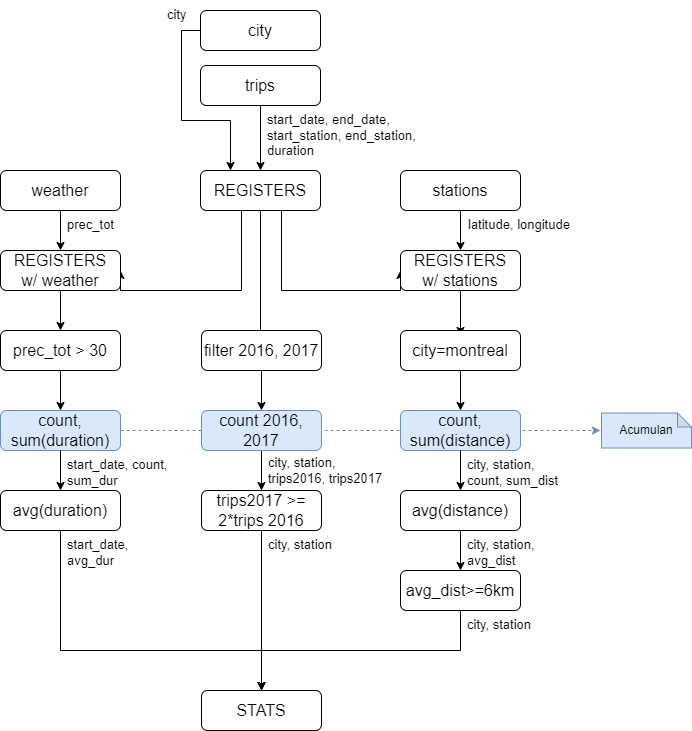

The diagram above was exported from draw.io. Its source (the exported page's mxGraphModel, read from the mxfile embedded in the PNG):
<mxGraphModel dx="581" dy="754" grid="1" gridSize="10" guides="1" tooltips="1" connect="1" arrows="1" fold="1" page="1" pageScale="1" pageWidth="827" pageHeight="1169" math="0" shadow="0">
  <root>
    <mxCell id="ctMQV1TRuyJpqfgtqiiJ-0" />
    <mxCell id="ctMQV1TRuyJpqfgtqiiJ-1" parent="ctMQV1TRuyJpqfgtqiiJ-0" />
    <mxCell id="hTInt2wlnlQFIWplcIHN-5" style="edgeStyle=orthogonalEdgeStyle;rounded=0;orthogonalLoop=1;jettySize=auto;html=1;" parent="ctMQV1TRuyJpqfgtqiiJ-1" source="ctMQV1TRuyJpqfgtqiiJ-3" target="hTInt2wlnlQFIWplcIHN-3" edge="1">
      <mxGeometry relative="1" as="geometry" />
    </mxCell>
    <mxCell id="ctMQV1TRuyJpqfgtqiiJ-3" value="weather" style="rounded=1;whiteSpace=wrap;html=1;fontSize=16;" parent="ctMQV1TRuyJpqfgtqiiJ-1" vertex="1">
      <mxGeometry x="79" y="320" width="120" height="40" as="geometry" />
    </mxCell>
    <mxCell id="hTInt2wlnlQFIWplcIHN-6" style="edgeStyle=orthogonalEdgeStyle;rounded=0;orthogonalLoop=1;jettySize=auto;html=1;entryX=0.5;entryY=0;entryDx=0;entryDy=0;" parent="ctMQV1TRuyJpqfgtqiiJ-1" source="ctMQV1TRuyJpqfgtqiiJ-5" target="hTInt2wlnlQFIWplcIHN-4" edge="1">
      <mxGeometry relative="1" as="geometry" />
    </mxCell>
    <mxCell id="ctMQV1TRuyJpqfgtqiiJ-5" value="stations" style="rounded=1;whiteSpace=wrap;html=1;fontSize=16;" parent="ctMQV1TRuyJpqfgtqiiJ-1" vertex="1">
      <mxGeometry x="479" y="320" width="120" height="40" as="geometry" />
    </mxCell>
    <mxCell id="hTInt2wlnlQFIWplcIHN-1" style="edgeStyle=orthogonalEdgeStyle;rounded=0;orthogonalLoop=1;jettySize=auto;html=1;entryX=0.5;entryY=0;entryDx=0;entryDy=0;" parent="ctMQV1TRuyJpqfgtqiiJ-1" source="ctMQV1TRuyJpqfgtqiiJ-7" target="ctMQV1TRuyJpqfgtqiiJ-11" edge="1">
      <mxGeometry relative="1" as="geometry" />
    </mxCell>
    <mxCell id="ctMQV1TRuyJpqfgtqiiJ-7" value="trips" style="rounded=1;whiteSpace=wrap;html=1;fontSize=16;" parent="ctMQV1TRuyJpqfgtqiiJ-1" vertex="1">
      <mxGeometry x="279" y="215" width="120" height="40" as="geometry" />
    </mxCell>
    <mxCell id="hTInt2wlnlQFIWplcIHN-2" style="edgeStyle=orthogonalEdgeStyle;rounded=0;orthogonalLoop=1;jettySize=auto;html=1;" parent="ctMQV1TRuyJpqfgtqiiJ-1" source="ctMQV1TRuyJpqfgtqiiJ-11" edge="1">
      <mxGeometry relative="1" as="geometry">
        <mxPoint x="339" y="505" as="targetPoint" />
      </mxGeometry>
    </mxCell>
    <mxCell id="hTInt2wlnlQFIWplcIHN-9" style="edgeStyle=orthogonalEdgeStyle;rounded=0;orthogonalLoop=1;jettySize=auto;html=1;entryX=1;entryY=0.5;entryDx=0;entryDy=0;" parent="ctMQV1TRuyJpqfgtqiiJ-1" source="ctMQV1TRuyJpqfgtqiiJ-11" target="hTInt2wlnlQFIWplcIHN-3" edge="1">
      <mxGeometry relative="1" as="geometry">
        <Array as="points">
          <mxPoint x="320" y="440" />
        </Array>
      </mxGeometry>
    </mxCell>
    <mxCell id="hTInt2wlnlQFIWplcIHN-10" style="edgeStyle=orthogonalEdgeStyle;rounded=0;orthogonalLoop=1;jettySize=auto;html=1;entryX=0;entryY=0.5;entryDx=0;entryDy=0;" parent="ctMQV1TRuyJpqfgtqiiJ-1" source="ctMQV1TRuyJpqfgtqiiJ-11" target="hTInt2wlnlQFIWplcIHN-4" edge="1">
      <mxGeometry relative="1" as="geometry">
        <Array as="points">
          <mxPoint x="360" y="440" />
        </Array>
      </mxGeometry>
    </mxCell>
    <mxCell id="ctMQV1TRuyJpqfgtqiiJ-11" value="REGISTERS" style="rounded=1;whiteSpace=wrap;html=1;fontSize=16;" parent="ctMQV1TRuyJpqfgtqiiJ-1" vertex="1">
      <mxGeometry x="279" y="320" width="120" height="40" as="geometry" />
    </mxCell>
    <mxCell id="ctMQV1TRuyJpqfgtqiiJ-12" value="start_date, end_date,&lt;br style=&quot;font-size: 13px;&quot;&gt;start_station, end_station,&lt;br style=&quot;font-size: 13px;&quot;&gt;duration" style="text;html=1;strokeColor=none;fillColor=none;align=left;verticalAlign=top;whiteSpace=wrap;rounded=0;fontSize=13;spacingLeft=5;" parent="ctMQV1TRuyJpqfgtqiiJ-1" vertex="1">
      <mxGeometry x="339" y="255" width="180" height="80" as="geometry" />
    </mxCell>
    <mxCell id="ctMQV1TRuyJpqfgtqiiJ-13" value="latitude, longitude" style="text;html=1;strokeColor=none;fillColor=none;align=left;verticalAlign=top;whiteSpace=wrap;rounded=0;fontSize=13;spacingLeft=5;spacingTop=0;horizontal=1;" parent="ctMQV1TRuyJpqfgtqiiJ-1" vertex="1">
      <mxGeometry x="540" y="360" width="140" height="40" as="geometry" />
    </mxCell>
    <mxCell id="ctMQV1TRuyJpqfgtqiiJ-14" value="prec_tot" style="text;html=1;strokeColor=none;fillColor=none;align=left;verticalAlign=top;whiteSpace=wrap;rounded=0;fontSize=13;spacingLeft=5;" parent="ctMQV1TRuyJpqfgtqiiJ-1" vertex="1">
      <mxGeometry x="139" y="360" width="100" height="40" as="geometry" />
    </mxCell>
    <mxCell id="hTInt2wlnlQFIWplcIHN-0" style="edgeStyle=orthogonalEdgeStyle;rounded=0;orthogonalLoop=1;jettySize=auto;html=1;entryX=0.25;entryY=0;entryDx=0;entryDy=0;" parent="ctMQV1TRuyJpqfgtqiiJ-1" source="ctMQV1TRuyJpqfgtqiiJ-16" target="ctMQV1TRuyJpqfgtqiiJ-11" edge="1">
      <mxGeometry relative="1" as="geometry">
        <Array as="points">
          <mxPoint x="260" y="180" />
          <mxPoint x="260" y="270" />
          <mxPoint x="309" y="270" />
        </Array>
      </mxGeometry>
    </mxCell>
    <mxCell id="ctMQV1TRuyJpqfgtqiiJ-16" value="city" style="rounded=1;whiteSpace=wrap;html=1;fontSize=16;" parent="ctMQV1TRuyJpqfgtqiiJ-1" vertex="1">
      <mxGeometry x="279" y="160" width="120" height="40" as="geometry" />
    </mxCell>
    <mxCell id="ctMQV1TRuyJpqfgtqiiJ-17" style="edgeStyle=orthogonalEdgeStyle;rounded=0;orthogonalLoop=1;jettySize=auto;html=1;exitX=0.5;exitY=1;exitDx=0;exitDy=0;entryX=0.5;entryY=0;entryDx=0;entryDy=0;fontSize=16;" parent="ctMQV1TRuyJpqfgtqiiJ-1" source="ctMQV1TRuyJpqfgtqiiJ-18" target="ctMQV1TRuyJpqfgtqiiJ-21" edge="1">
      <mxGeometry relative="1" as="geometry" />
    </mxCell>
    <mxCell id="ctMQV1TRuyJpqfgtqiiJ-18" value="prec_tot &amp;gt; 30" style="rounded=1;whiteSpace=wrap;html=1;fontSize=16;" parent="ctMQV1TRuyJpqfgtqiiJ-1" vertex="1">
      <mxGeometry x="79" y="480" width="120" height="40" as="geometry" />
    </mxCell>
    <mxCell id="ctMQV1TRuyJpqfgtqiiJ-20" style="edgeStyle=none;rounded=0;orthogonalLoop=1;jettySize=auto;html=1;fillColor=#dae8fc;strokeColor=#6c8ebf;dashed=1;" parent="ctMQV1TRuyJpqfgtqiiJ-1" source="ctMQV1TRuyJpqfgtqiiJ-21" edge="1">
      <mxGeometry relative="1" as="geometry">
        <mxPoint x="679" y="580" as="targetPoint" />
      </mxGeometry>
    </mxCell>
    <mxCell id="ctMQV1TRuyJpqfgtqiiJ-21" value="count, sum(duration)" style="rounded=1;whiteSpace=wrap;html=1;fontSize=16;fillColor=#dae8fc;strokeColor=#6c8ebf;" parent="ctMQV1TRuyJpqfgtqiiJ-1" vertex="1">
      <mxGeometry x="79" y="560" width="120" height="40" as="geometry" />
    </mxCell>
    <mxCell id="ctMQV1TRuyJpqfgtqiiJ-29" value="start_date,&lt;br&gt;avg_dur" style="text;html=1;strokeColor=none;fillColor=none;align=left;verticalAlign=top;whiteSpace=wrap;rounded=0;fontSize=13;spacingLeft=5;spacingTop=0;horizontal=1;" parent="ctMQV1TRuyJpqfgtqiiJ-1" vertex="1">
      <mxGeometry x="139" y="680" width="140" height="40" as="geometry" />
    </mxCell>
    <mxCell id="ctMQV1TRuyJpqfgtqiiJ-35" value="city, station,&lt;br&gt;trips2016, trips2017" style="text;html=1;strokeColor=none;fillColor=none;align=left;verticalAlign=top;whiteSpace=wrap;rounded=0;fontSize=13;spacingLeft=5;spacingTop=0;horizontal=1;" parent="ctMQV1TRuyJpqfgtqiiJ-1" vertex="1">
      <mxGeometry x="340" y="597.5" width="180" height="40" as="geometry" />
    </mxCell>
    <mxCell id="ctMQV1TRuyJpqfgtqiiJ-37" value="STATS" style="rounded=1;whiteSpace=wrap;html=1;fontSize=16;" parent="ctMQV1TRuyJpqfgtqiiJ-1" vertex="1">
      <mxGeometry x="280" y="840" width="120" height="40" as="geometry" />
    </mxCell>
    <mxCell id="ctMQV1TRuyJpqfgtqiiJ-38" value="city" style="text;html=1;strokeColor=none;fillColor=none;align=left;verticalAlign=top;whiteSpace=wrap;rounded=0;fontSize=13;spacingLeft=5;" parent="ctMQV1TRuyJpqfgtqiiJ-1" vertex="1">
      <mxGeometry x="239" y="150" width="41" height="30" as="geometry" />
    </mxCell>
    <mxCell id="ctMQV1TRuyJpqfgtqiiJ-41" value="" style="edgeStyle=orthogonalEdgeStyle;rounded=0;orthogonalLoop=1;jettySize=auto;html=1;exitX=0.5;exitY=1;exitDx=0;exitDy=0;entryX=0.5;entryY=0;entryDx=0;entryDy=0;" parent="ctMQV1TRuyJpqfgtqiiJ-1" source="ctMQV1TRuyJpqfgtqiiJ-21" target="ctMQV1TRuyJpqfgtqiiJ-42" edge="1">
      <mxGeometry relative="1" as="geometry">
        <Array as="points" />
        <mxPoint x="139" y="600" as="sourcePoint" />
        <mxPoint x="339" y="760" as="targetPoint" />
      </mxGeometry>
    </mxCell>
    <mxCell id="hTInt2wlnlQFIWplcIHN-26" style="edgeStyle=orthogonalEdgeStyle;rounded=0;orthogonalLoop=1;jettySize=auto;html=1;" parent="ctMQV1TRuyJpqfgtqiiJ-1" source="ctMQV1TRuyJpqfgtqiiJ-42" target="ctMQV1TRuyJpqfgtqiiJ-37" edge="1">
      <mxGeometry relative="1" as="geometry">
        <Array as="points">
          <mxPoint x="139" y="800" />
          <mxPoint x="340" y="800" />
        </Array>
      </mxGeometry>
    </mxCell>
    <mxCell id="ctMQV1TRuyJpqfgtqiiJ-42" value="avg(duration)" style="rounded=1;whiteSpace=wrap;html=1;fontSize=16;" parent="ctMQV1TRuyJpqfgtqiiJ-1" vertex="1">
      <mxGeometry x="79" y="640" width="120" height="40" as="geometry" />
    </mxCell>
    <mxCell id="ctMQV1TRuyJpqfgtqiiJ-43" value="start_date, count,&lt;br&gt;sum_dur" style="text;html=1;strokeColor=none;fillColor=none;align=left;verticalAlign=top;whiteSpace=wrap;rounded=0;fontSize=13;spacingLeft=5;spacingTop=0;horizontal=1;" parent="ctMQV1TRuyJpqfgtqiiJ-1" vertex="1">
      <mxGeometry x="139" y="600" width="140" height="40" as="geometry" />
    </mxCell>
    <mxCell id="ctMQV1TRuyJpqfgtqiiJ-47" value="Acumulan" style="shape=note;whiteSpace=wrap;html=1;backgroundOutline=1;darkOpacity=0.05;fillColor=#dae8fc;strokeColor=#6c8ebf;size=14;" parent="ctMQV1TRuyJpqfgtqiiJ-1" vertex="1">
      <mxGeometry x="680" y="562.5" width="90" height="35" as="geometry" />
    </mxCell>
    <mxCell id="hTInt2wlnlQFIWplcIHN-8" style="edgeStyle=orthogonalEdgeStyle;rounded=0;orthogonalLoop=1;jettySize=auto;html=1;entryX=0.5;entryY=0;entryDx=0;entryDy=0;" parent="ctMQV1TRuyJpqfgtqiiJ-1" source="hTInt2wlnlQFIWplcIHN-3" target="ctMQV1TRuyJpqfgtqiiJ-18" edge="1">
      <mxGeometry relative="1" as="geometry" />
    </mxCell>
    <mxCell id="hTInt2wlnlQFIWplcIHN-3" value="REGISTERS&lt;br&gt;w/ weather" style="rounded=1;whiteSpace=wrap;html=1;fontSize=16;" parent="ctMQV1TRuyJpqfgtqiiJ-1" vertex="1">
      <mxGeometry x="79" y="400" width="120" height="40" as="geometry" />
    </mxCell>
    <mxCell id="hTInt2wlnlQFIWplcIHN-7" style="edgeStyle=orthogonalEdgeStyle;rounded=0;orthogonalLoop=1;jettySize=auto;html=1;entryX=0.5;entryY=0;entryDx=0;entryDy=0;" parent="ctMQV1TRuyJpqfgtqiiJ-1" source="hTInt2wlnlQFIWplcIHN-4" edge="1">
      <mxGeometry relative="1" as="geometry">
        <mxPoint x="539" y="485" as="targetPoint" />
      </mxGeometry>
    </mxCell>
    <mxCell id="hTInt2wlnlQFIWplcIHN-4" value="REGISTERS&lt;br&gt;w/ stations" style="rounded=1;whiteSpace=wrap;html=1;fontSize=16;" parent="ctMQV1TRuyJpqfgtqiiJ-1" vertex="1">
      <mxGeometry x="479" y="400" width="120" height="40" as="geometry" />
    </mxCell>
    <mxCell id="hTInt2wlnlQFIWplcIHN-11" style="edgeStyle=orthogonalEdgeStyle;rounded=0;orthogonalLoop=1;jettySize=auto;html=1;exitX=0.5;exitY=1;exitDx=0;exitDy=0;entryX=0.5;entryY=0;entryDx=0;entryDy=0;fontSize=13;" parent="ctMQV1TRuyJpqfgtqiiJ-1" source="hTInt2wlnlQFIWplcIHN-12" target="hTInt2wlnlQFIWplcIHN-14" edge="1">
      <mxGeometry relative="1" as="geometry" />
    </mxCell>
    <mxCell id="hTInt2wlnlQFIWplcIHN-12" value="city=montreal" style="rounded=1;whiteSpace=wrap;html=1;fontSize=16;" parent="ctMQV1TRuyJpqfgtqiiJ-1" vertex="1">
      <mxGeometry x="479" y="480" width="120" height="40" as="geometry" />
    </mxCell>
    <mxCell id="hTInt2wlnlQFIWplcIHN-13" style="edgeStyle=orthogonalEdgeStyle;rounded=0;orthogonalLoop=1;jettySize=auto;html=1;exitX=0.5;exitY=1;exitDx=0;exitDy=0;entryX=0.5;entryY=0;entryDx=0;entryDy=0;fontSize=13;" parent="ctMQV1TRuyJpqfgtqiiJ-1" source="hTInt2wlnlQFIWplcIHN-18" target="hTInt2wlnlQFIWplcIHN-15" edge="1">
      <mxGeometry relative="1" as="geometry" />
    </mxCell>
    <mxCell id="hTInt2wlnlQFIWplcIHN-14" value="count,&lt;br&gt;sum(distance)" style="rounded=1;whiteSpace=wrap;html=1;fontSize=16;fillColor=#dae8fc;strokeColor=#6c8ebf;" parent="ctMQV1TRuyJpqfgtqiiJ-1" vertex="1">
      <mxGeometry x="479" y="560" width="120" height="40" as="geometry" />
    </mxCell>
    <mxCell id="hTInt2wlnlQFIWplcIHN-27" style="edgeStyle=orthogonalEdgeStyle;rounded=0;orthogonalLoop=1;jettySize=auto;html=1;entryX=0.5;entryY=0;entryDx=0;entryDy=0;" parent="ctMQV1TRuyJpqfgtqiiJ-1" source="hTInt2wlnlQFIWplcIHN-15" target="ctMQV1TRuyJpqfgtqiiJ-37" edge="1">
      <mxGeometry relative="1" as="geometry">
        <Array as="points">
          <mxPoint x="539" y="800" />
          <mxPoint x="340" y="800" />
        </Array>
      </mxGeometry>
    </mxCell>
    <mxCell id="hTInt2wlnlQFIWplcIHN-15" value="avg_dist&amp;gt;=6km" style="rounded=1;whiteSpace=wrap;html=1;fontSize=16;" parent="ctMQV1TRuyJpqfgtqiiJ-1" vertex="1">
      <mxGeometry x="479" y="720" width="120" height="40" as="geometry" />
    </mxCell>
    <mxCell id="hTInt2wlnlQFIWplcIHN-16" value="city, station" style="text;html=1;strokeColor=none;fillColor=none;align=left;verticalAlign=top;whiteSpace=wrap;rounded=0;fontSize=13;spacingLeft=5;spacingTop=0;horizontal=1;" parent="ctMQV1TRuyJpqfgtqiiJ-1" vertex="1">
      <mxGeometry x="539" y="760" width="100" height="40" as="geometry" />
    </mxCell>
    <mxCell id="hTInt2wlnlQFIWplcIHN-17" value="" style="edgeStyle=orthogonalEdgeStyle;rounded=0;orthogonalLoop=1;jettySize=auto;html=1;exitX=0.5;exitY=1;exitDx=0;exitDy=0;entryX=0.5;entryY=0;entryDx=0;entryDy=0;fontSize=13;" parent="ctMQV1TRuyJpqfgtqiiJ-1" source="hTInt2wlnlQFIWplcIHN-14" target="hTInt2wlnlQFIWplcIHN-18" edge="1">
      <mxGeometry relative="1" as="geometry">
        <mxPoint x="539" y="600" as="sourcePoint" />
        <mxPoint x="539" y="720" as="targetPoint" />
      </mxGeometry>
    </mxCell>
    <mxCell id="hTInt2wlnlQFIWplcIHN-18" value="avg(distance)" style="rounded=1;whiteSpace=wrap;html=1;fontSize=16;" parent="ctMQV1TRuyJpqfgtqiiJ-1" vertex="1">
      <mxGeometry x="479" y="640" width="120" height="40" as="geometry" />
    </mxCell>
    <mxCell id="hTInt2wlnlQFIWplcIHN-19" style="edgeStyle=orthogonalEdgeStyle;rounded=0;orthogonalLoop=1;jettySize=auto;html=1;exitX=0.5;exitY=1;exitDx=0;exitDy=0;entryX=0.5;entryY=0;entryDx=0;entryDy=0;fontSize=13;" parent="ctMQV1TRuyJpqfgtqiiJ-1" source="hTInt2wlnlQFIWplcIHN-20" target="hTInt2wlnlQFIWplcIHN-21" edge="1">
      <mxGeometry relative="1" as="geometry" />
    </mxCell>
    <mxCell id="hTInt2wlnlQFIWplcIHN-20" value="count 2016, 2017" style="rounded=1;whiteSpace=wrap;html=1;fontSize=16;fillColor=#dae8fc;strokeColor=#6c8ebf;" parent="ctMQV1TRuyJpqfgtqiiJ-1" vertex="1">
      <mxGeometry x="280" y="560" width="120" height="40" as="geometry" />
    </mxCell>
    <mxCell id="hTInt2wlnlQFIWplcIHN-25" style="edgeStyle=orthogonalEdgeStyle;rounded=0;orthogonalLoop=1;jettySize=auto;html=1;entryX=0.5;entryY=0;entryDx=0;entryDy=0;" parent="ctMQV1TRuyJpqfgtqiiJ-1" source="hTInt2wlnlQFIWplcIHN-21" target="ctMQV1TRuyJpqfgtqiiJ-37" edge="1">
      <mxGeometry relative="1" as="geometry" />
    </mxCell>
    <mxCell id="hTInt2wlnlQFIWplcIHN-21" value="trips2017 &amp;gt;= 2*trips 2016" style="rounded=1;whiteSpace=wrap;html=1;fontSize=16;" parent="ctMQV1TRuyJpqfgtqiiJ-1" vertex="1">
      <mxGeometry x="280" y="640" width="120" height="40" as="geometry" />
    </mxCell>
    <mxCell id="hTInt2wlnlQFIWplcIHN-22" value="city, station" style="text;html=1;strokeColor=none;fillColor=none;align=left;verticalAlign=top;whiteSpace=wrap;rounded=0;fontSize=13;spacingLeft=5;spacingTop=0;horizontal=1;" parent="ctMQV1TRuyJpqfgtqiiJ-1" vertex="1">
      <mxGeometry x="340" y="680" width="100" height="40" as="geometry" />
    </mxCell>
    <mxCell id="hTInt2wlnlQFIWplcIHN-23" style="edgeStyle=none;rounded=0;orthogonalLoop=1;jettySize=auto;html=1;entryX=0.5;entryY=0;entryDx=0;entryDy=0;" parent="ctMQV1TRuyJpqfgtqiiJ-1" source="hTInt2wlnlQFIWplcIHN-24" target="hTInt2wlnlQFIWplcIHN-20" edge="1">
      <mxGeometry relative="1" as="geometry" />
    </mxCell>
    <mxCell id="hTInt2wlnlQFIWplcIHN-24" value="filter 2016, 2017" style="rounded=1;whiteSpace=wrap;html=1;fontSize=16;" parent="ctMQV1TRuyJpqfgtqiiJ-1" vertex="1">
      <mxGeometry x="280" y="480" width="120" height="40" as="geometry" />
    </mxCell>
    <mxCell id="AA9zLHM-HJKSLP8u4xSO-0" value="city, station,&lt;br&gt;count, sum_dist" style="text;html=1;strokeColor=none;fillColor=none;align=left;verticalAlign=top;whiteSpace=wrap;rounded=0;fontSize=13;spacingLeft=5;spacingTop=0;horizontal=1;" parent="ctMQV1TRuyJpqfgtqiiJ-1" vertex="1">
      <mxGeometry x="539" y="600" width="180" height="40" as="geometry" />
    </mxCell>
    <mxCell id="AA9zLHM-HJKSLP8u4xSO-1" value="city, station,&lt;br&gt;avg_dist" style="text;html=1;strokeColor=none;fillColor=none;align=left;verticalAlign=top;whiteSpace=wrap;rounded=0;fontSize=13;spacingLeft=5;spacingTop=0;horizontal=1;" parent="ctMQV1TRuyJpqfgtqiiJ-1" vertex="1">
      <mxGeometry x="539" y="680" width="180" height="40" as="geometry" />
    </mxCell>
  </root>
</mxGraphModel>